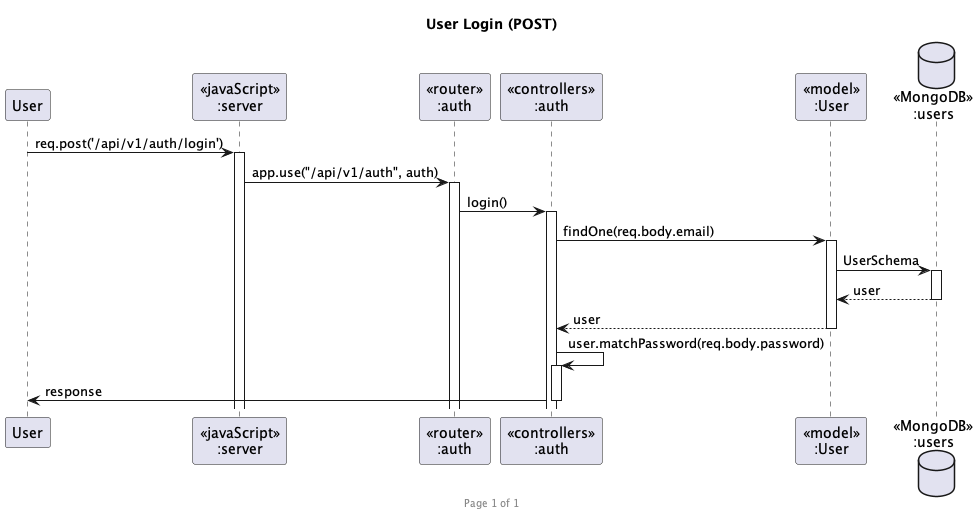

The diagram above was rendered by PlantUML. Its source (embedded in the PNG):
@startuml User Login (POST)

footer Page %page% of %lastpage%
title "User Login (POST)"

participant "User" as client
participant "<<javaScript>>\n:server" as server
participant "<<router>>\n:auth" as routerAuth
participant "<<controllers>>\n:auth" as controllerAuth
participant "<<model>>\n:User" as modelHospital
database "<<MongoDB>>\n:users" as UserDatabase

client->server ++:req.post('/api/v1/auth/login')
server->routerAuth ++:app.use("/api/v1/auth", auth)
routerAuth -> controllerAuth ++:login()
controllerAuth->modelHospital ++:findOne(req.body.email)
modelHospital ->UserDatabase ++: UserSchema
UserDatabase --> modelHospital --: user
controllerAuth <-- modelHospital --:user
controllerAuth -> controllerAuth ++: user.matchPassword(req.body.password)
controllerAuth->client --:response

@enduml